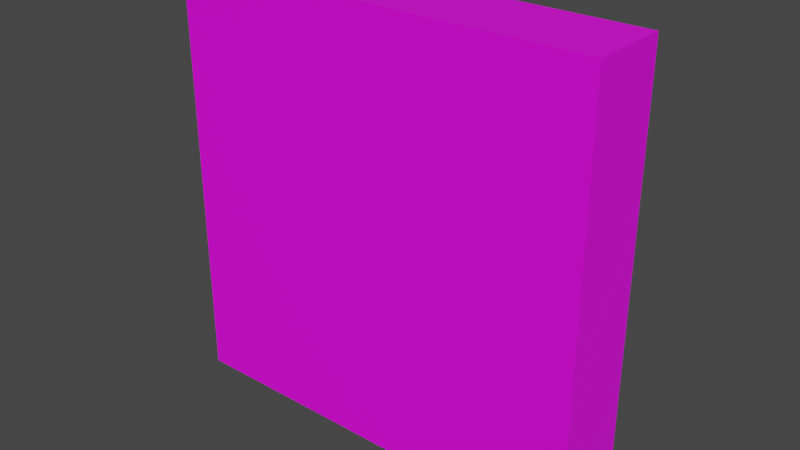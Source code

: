 # Source: door_close_left.blend  (saved by Blender 4.1.24; exported with 4.5.12 LTS)
import bpy
from mathutils import Matrix  # noqa: F401  (used for matrix-valued properties, if any)

bpy.ops.wm.read_factory_settings(use_empty=True)
scene = bpy.context.scene
scene.name = 'Scene'

# ---- collections
col_collection = bpy.data.collections.new('Collection'); scene.collection.children.link(col_collection)
col_export = bpy.data.collections.new('Export'); scene.collection.children.link(col_export)

# ---- images (referenced by path relative to the original .blend; pixels are not part of the script)
import os
ASSET_DIR = os.environ.get("B2B_ASSET_DIR", "")  # directory of the original .blend (textures are referenced by path, not embedded)
HERE = os.path.dirname(os.path.abspath(__file__))  # packed textures are extracted next to this script under _unpacked/

def load_image(name, relpath, width, height, colorspace="sRGB"):
    """Load a texture the original file referenced (path relative to the .blend, or extracted next to this script)."""
    p = next((c for c in (os.path.join(HERE, relpath), os.path.join(ASSET_DIR, relpath)) if relpath and os.path.exists(c)), "")
    if p:
        img = bpy.data.images.load(p, check_existing=True)
        img.name = name
    else:  # same state as the original file: an image datablock whose file is absent (Cycles renders it pink)
        img = bpy.data.images.new(name, width, height)
        img.source = "FILE"
        img.filepath = "//" + (relpath or name)
    img.colorspace_settings.name = colorspace
    return img
img_oak_door_top_png = load_image('oak_door_top.png', 'oak_door_top.png', 1024, 1024, 'sRGB')

# ---- materials (node trees are filled in below, after node groups)
mat_base = bpy.data.materials.new('base')
mat_base.use_transparent_shadow = False

# ---- material node trees
mat_base.use_nodes = True; mat_base.node_tree.nodes.clear()
_N = mat_base.node_tree.nodes; _L = mat_base.node_tree.links
n0 = _N.new('ShaderNodeBsdfPrincipled'); n0.name = 'Principled BSDF'; n0.location = (10, 300)
n0.distribution = 'GGX'
n0.subsurface_method = 'RANDOM_WALK_SKIN'
n0.inputs[3].default_value = 1.45
n0.inputs[27].default_value = (0.0, 0.0, 0.0, 1.0)
n0.inputs[28].default_value = 1.0
n1 = _N.new('ShaderNodeOutputMaterial'); n1.name = 'Material Output'; n1.location = (300, 300)
n2 = _N.new('ShaderNodeTexImage'); n2.name = 'Image Texture'; n2.location = (-280, 280)
n2.image = img_oak_door_top_png
n2.interpolation = 'Closest'
_L.new(n0.outputs[0], n1.inputs[0])
_L.new(n2.outputs[0], n0.inputs[0])
_L.new(n2.outputs[1], n0.inputs[4])
n1.is_active_output = True

# ---- world
world_world = bpy.data.worlds.new('World'); scene.world = world_world
world_world.use_nodes = True; world_world.node_tree.nodes.clear()
_N = world_world.node_tree.nodes; _L = world_world.node_tree.links
n0 = _N.new('ShaderNodeOutputWorld'); n0.name = 'World Output'; n0.location = (300, 300)
n1 = _N.new('ShaderNodeBackground'); n1.name = 'Background'; n1.location = (10, 300)
n1.inputs[0].default_value = (0.05088, 0.05088, 0.05088, 1.0)
_L.new(n1.outputs[0], n0.inputs[0])
n0.is_active_output = True
world_world.color = (0.05088, 0.05088, 0.05088)
world_world.use_sun_shadow = False
world_world.sun_shadow_jitter_overblur = 0.0

# ---- meshes
me_cube = bpy.data.meshes.new('Cube')
me_cube.from_pydata([(-0.5, -0.5, 1.0), (-0.5, -0.3125, 1.0), (-0.5, -0.5, 0.0), (-0.5, -0.3125, 0.0), (0.5, -0.5, 1.0), (0.5, -0.3125, 1.0), (0.5, -0.5, 0.0), (0.5, -0.3125, 0.0)], [], [(0, 1, 3, 2), (6, 7, 5, 4), (4, 5, 1, 0), (2, 6, 4, 0), (7, 3, 1, 5)])
_uv = me_cube.uv_layers.new(name='UVMap')
_uv.uv.foreach_set('vector', [0.1875, 1.0, 0.0, 1.0, 0.0, 0.0, 0.1875, 0.0, 1.0, 0.0, 0.8125, 0.0, 0.8125, 1.0, 1.0, 1.0, 1.0, 1.0, 1.0, 0.8125, 0.0, 0.8125, 0.0, 1.0, 0.0, 0.0, 1.0, 0.0, 1.0, 1.0, 0.0, 1.0, 1.0, 0.0, 0.0, 0.0, 0.0, 1.0, 1.0, 1.0])
me_cube.materials.append(mat_base)
me_cube.update()
arm_armature_001 = bpy.data.armatures.new('Armature.001')  # bones are not reproduced

# ---- objects
ob_door = bpy.data.objects.new('door', me_cube)
ob_armature = bpy.data.objects.new('Armature', arm_armature_001)

# ---- transforms, parenting, visibility, modifiers, constraints
ob_door.parent = ob_armature
ob_door.location = (0.0, 0.0, 0.0)
_vg = ob_door.vertex_groups.new(name='door')
_vg.add([0, 1, 2, 3, 4, 5, 6, 7], 1.0, 'REPLACE')
_m = ob_door.modifiers.new('Armature', 'ARMATURE')
_m.object = ob_armature
ob_armature.location = (0.0, 0.0, 0.0)

# ---- collection membership
col_collection.objects.link(ob_door)
col_collection.objects.link(ob_armature)

# ---- scene / render settings (as saved in the file)
scene.frame_start = 0; scene.frame_end = 16; scene.frame_set(15)
scene.render.engine = 'BLENDER_EEVEE_NEXT'
scene.cycles.sampling_pattern = 'TABULATED_SOBOL'
scene.eevee.ray_tracing_options.trace_max_roughness = 0.0
scene.view_settings.view_transform = 'Filmic'
bpy.context.view_layer.update()

# ---- added for rendering (the .blend has no active camera and no usable light): camera, sun
cam_auto = bpy.data.cameras.new('AutoCamera')
cam_auto.lens = 50.0
cam_auto.sensor_width = 36.0
cam_auto.clip_end = 1000.0
ob_auto_camera = bpy.data.objects.new('AutoCamera', cam_auto)
scene.collection.objects.link(ob_auto_camera)
ob_auto_camera.location = (1.32746, -1.98646, 1.56213)
ob_auto_camera.rotation_euler = (1.09748, -7.21219e-08, 0.694738)
scene.camera = ob_auto_camera
light_auto_sun = bpy.data.lights.new('AutoSun', 'SUN')
light_auto_sun.energy = 3.0
light_auto_sun.angle = 0.0523599
ob_auto_sun = bpy.data.objects.new('AutoSun', light_auto_sun)
scene.collection.objects.link(ob_auto_sun)
ob_auto_sun.rotation_euler = (0.872665, 0.174533, 0.523599)
bpy.context.view_layer.update()
